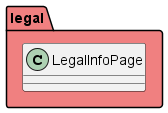

The diagram above was rendered by PlantUML. Its source (embedded in the PNG):
@startuml

package "legal" #F08080 {
    class LegalInfoPage
}

@enduml